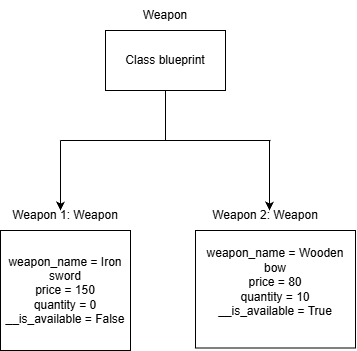

The diagram above was exported from draw.io. Its source (the exported page's mxGraphModel, read from the mxfile embedded in the PNG):
<mxGraphModel dx="1030" dy="574" grid="1" gridSize="10" guides="1" tooltips="1" connect="1" arrows="1" fold="1" page="1" pageScale="1" pageWidth="850" pageHeight="1100" math="0" shadow="0">
  <root>
    <mxCell id="0" />
    <mxCell id="1" parent="0" />
    <mxCell id="4X3rXOKC2ri6Y1NrE95P-1" parent="1" style="rounded=0;whiteSpace=wrap;html=1;" value="Class blueprint" vertex="1">
      <mxGeometry height="60" width="120" x="370" y="270" as="geometry" />
    </mxCell>
    <mxCell id="4X3rXOKC2ri6Y1NrE95P-3" edge="1" parent="1" style="endArrow=none;html=1;rounded=0;entryX=0.5;entryY=1;entryDx=0;entryDy=0;" target="4X3rXOKC2ri6Y1NrE95P-1" value="">
      <mxGeometry height="50" relative="1" width="50" as="geometry">
        <mxPoint x="430" y="380" as="sourcePoint" />
        <mxPoint x="450" y="260" as="targetPoint" />
      </mxGeometry>
    </mxCell>
    <mxCell id="4X3rXOKC2ri6Y1NrE95P-4" edge="1" parent="1" style="endArrow=none;html=1;rounded=0;" value="">
      <mxGeometry height="50" relative="1" width="50" as="geometry">
        <mxPoint x="325" y="380" as="sourcePoint" />
        <mxPoint x="535" y="380" as="targetPoint" />
      </mxGeometry>
    </mxCell>
    <mxCell id="4X3rXOKC2ri6Y1NrE95P-6" edge="1" parent="1" style="endArrow=classic;html=1;rounded=0;endFill=1;" value="">
      <mxGeometry height="50" relative="1" width="50" as="geometry">
        <mxPoint x="325" y="380" as="sourcePoint" />
        <mxPoint x="325" y="450" as="targetPoint" />
      </mxGeometry>
    </mxCell>
    <mxCell id="4X3rXOKC2ri6Y1NrE95P-7" edge="1" parent="1" style="endArrow=classic;html=1;rounded=0;endFill=1;" value="">
      <mxGeometry height="50" relative="1" width="50" as="geometry">
        <mxPoint x="534" y="380" as="sourcePoint" />
        <mxPoint x="534" y="450" as="targetPoint" />
      </mxGeometry>
    </mxCell>
    <mxCell id="4X3rXOKC2ri6Y1NrE95P-8" parent="1" style="text;html=1;whiteSpace=wrap;strokeColor=none;fillColor=none;align=center;verticalAlign=middle;rounded=0;" value="Weapon" vertex="1">
      <mxGeometry height="30" width="60" x="400" y="240" as="geometry" />
    </mxCell>
    <mxCell id="4X3rXOKC2ri6Y1NrE95P-9" parent="1" style="text;html=1;whiteSpace=wrap;strokeColor=none;fillColor=none;align=center;verticalAlign=middle;rounded=0;" value="Weapon 1: Weapon" vertex="1">
      <mxGeometry height="50" width="120" x="270" y="430" as="geometry" />
    </mxCell>
    <mxCell id="4X3rXOKC2ri6Y1NrE95P-10" parent="1" style="text;html=1;whiteSpace=wrap;strokeColor=none;fillColor=none;align=center;verticalAlign=middle;rounded=0;" value="Weapon 2: Weapon" vertex="1">
      <mxGeometry height="50" width="120" x="470" y="430" as="geometry" />
    </mxCell>
    <mxCell id="4X3rXOKC2ri6Y1NrE95P-15" parent="1" style="rounded=0;whiteSpace=wrap;html=1;" value="weapon_name = Iron sword&lt;div&gt;price = 150&lt;/div&gt;&lt;div&gt;quantity = 0&lt;/div&gt;&lt;div&gt;__is_available = False&lt;span style=&quot;color: rgba(0, 0, 0, 0); font-family: monospace; font-size: 0px; text-align: start; white-space: nowrap; background-color: transparent;&quot;&gt;%3CmxGraphModel%3E%3Croot%3E%3CmxCell%20id%3D%220%22%2F%3E%3CmxCell%20id%3D%221%22%20parent%3D%220%22%2F%3E%3CmxCell%20id%3D%222%22%20parent%3D%221%22%20style%3D%22swimlane%3BstartSize%3D0%3B%22%20value%3D%22%22%20vertex%3D%221%22%3E%3CmxGeometry%20height%3D%22200%22%20width%3D%22200%22%20x%3D%22400%22%20y%3D%22460%22%20as%3D%22geometry%22%2F%3E%3C%2FmxCell%3E%3C%2Froot%3E%3C%2FmxGraphModel%3Ea&lt;/span&gt;&lt;/div&gt;" vertex="1">
      <mxGeometry height="120" width="130" x="265" y="470" as="geometry" />
    </mxCell>
    <mxCell id="4X3rXOKC2ri6Y1NrE95P-18" parent="1" style="rounded=0;whiteSpace=wrap;html=1;" value="weapon_name = Wooden bow&lt;div&gt;price = 80&lt;/div&gt;&lt;div&gt;quantity = 10&lt;/div&gt;&lt;div&gt;__is_available = True&lt;/div&gt;&lt;div&gt;&lt;br&gt;&lt;/div&gt;" vertex="1">
      <mxGeometry height="117.5" width="160" x="460" y="470" as="geometry" />
    </mxCell>
  </root>
</mxGraphModel>